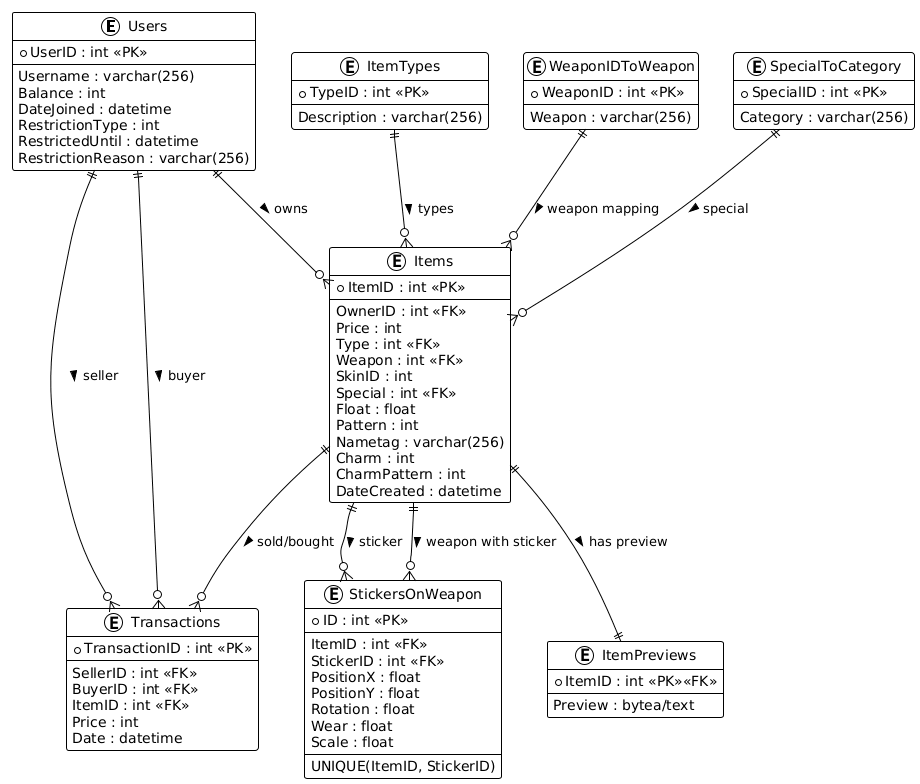

The diagram above was rendered by PlantUML. Its source (embedded in the PNG):
@startuml
!theme plain

' -------------------------------
'     Entity Definitions
' -------------------------------

entity "Users" as Users {
    *UserID : int <<PK>>
    --
    Username : varchar(256)
    Balance : int
    DateJoined : datetime
    RestrictionType : int
    RestrictedUntil : datetime
    RestrictionReason : varchar(256)
}

entity "Items" as Items {
    *ItemID : int <<PK>>
    --
    OwnerID : int <<FK>>
    Price : int
    Type : int <<FK>>
    Weapon : int <<FK>>
    SkinID : int
    Special : int <<FK>>
    Float : float
    Pattern : int
    Nametag : varchar(256)
    Charm : int
    CharmPattern : int
    DateCreated : datetime
}

entity "ItemPreviews" as ItemPreviews {
    *ItemID : int <<PK>><<FK>>
    --
    Preview : bytea/text
}

entity "StickersOnWeapon" as StickersOnWeapon {
    *ID : int <<PK>>
    --
    ItemID : int <<FK>>
    StickerID : int <<FK>>
    PositionX : float
    PositionY : float
    Rotation : float
    Wear : float
    Scale : float
    --
    UNIQUE(ItemID, StickerID)
}

entity "Transactions" as Transactions {
    *TransactionID : int <<PK>>
    --
    SellerID : int <<FK>>
    BuyerID : int <<FK>>
    ItemID : int <<FK>>
    Price : int
    Date : datetime
}

entity "ItemTypes" as ItemTypes {
    *TypeID : int <<PK>>
    --
    Description : varchar(256)
}

entity "WeaponIDToWeapon" as WeaponIDToWeapon {
    *WeaponID : int <<PK>>
    --
    Weapon : varchar(256)
}

entity "SpecialToCategory" as SpecialToCategory {
    *SpecialID : int <<PK>>
    --
    Category : varchar(256)
}

' -------------------------------
'       Relationships
' -------------------------------

Users ||--o{ Items : owns >
Items ||--|| ItemPreviews : has preview >
ItemTypes ||--o{ Items : types >
WeaponIDToWeapon ||--o{ Items : weapon mapping >
SpecialToCategory ||--o{ Items : special >
Items ||--o{ Transactions : sold/bought >
Users ||--o{ Transactions : seller >
Users ||--o{ Transactions : buyer >
Items ||--o{ StickersOnWeapon : weapon with sticker >
Items ||--o{ StickersOnWeapon : sticker >
@enduml